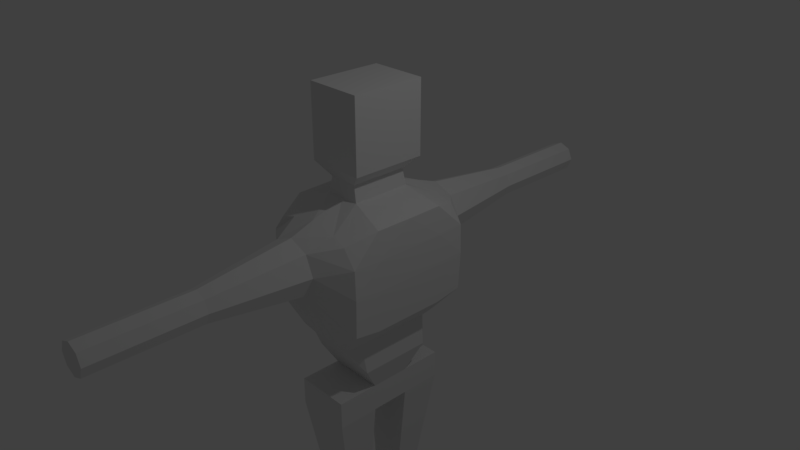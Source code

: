 # Source: enemyRobot2.blend  (saved by Blender 2.78.0; exported with 4.5.12 LTS)
import bpy
from mathutils import Matrix  # noqa: F401  (used for matrix-valued properties, if any)

bpy.ops.wm.read_factory_settings(use_empty=True)
scene = bpy.context.scene
scene.name = 'Scene'

# ---- collections
col_collection_1 = bpy.data.collections.new('Collection 1'); scene.collection.children.link(col_collection_1)

# ---- materials (node trees are filled in below, after node groups)
mat_metalbody = bpy.data.materials.new('metalBody')
mat_metalbody.alpha_threshold = 0.0
mat_metalbody.use_transparent_shadow = False
mat_metalbody.roughness = 0.5
mat_metalbody.line_color = (0.0, 0.0, 0.0, 1.0)

# ---- material node trees

# ---- world
world_world = bpy.data.worlds.new('World'); scene.world = world_world
world_world.color = (0.05088, 0.05088, 0.05088)
world_world.use_sun_shadow = False
world_world.sun_shadow_jitter_overblur = 0.0
world_world.cycles.sampling_method = 'MANUAL'

# ---- cameras
cam_camera = bpy.data.cameras.new('Camera')
cam_camera.clip_end = 100.0
cam_camera.lens = 35.0
cam_camera.sensor_width = 32.0
cam_camera.sensor_height = 18.0
cam_camera.ortho_scale = 7.314
cam_camera.dof.focus_distance = 0.0
cam_camera.dof.aperture_fstop = 128.0

# ---- lights
light_lamp = bpy.data.lights.new('Lamp', 'POINT')
light_lamp.transmission_factor = 0.0
light_lamp.cutoff_distance = 30.0
light_lamp.energy = 100.0
light_lamp.shadow_buffer_clip_start = 1.001
light_lamp.shadow_soft_size = 0.1
light_lamp.shadow_maximum_resolution = 0.006
light_lamp.use_absolute_resolution = True

# ---- meshes
me_cube = bpy.data.meshes.new('Cube')
me_cube.from_pydata([(0.4341, 0.7549, -0.9273), (-0.4341, 0.7549, -0.9273), (0.5834, 0.8883, 0.6297), (-0.5834, 0.8883, 0.6297), (0.4341, 0.5378, -0.9589), (0.4341, 0.0, -0.9589), (0.2171, 0.7549, -0.9589), (1.477e-07, 0.7549, -0.9589), (-0.2171, 0.7549, -0.9589), (0.7566, 0.8809, -0.5357), (0.7766, 0.8883, -0.003781), (0.7622, 0.8883, 0.3916), (-0.4341, 0.0, -0.9589), (-0.4341, 0.5378, -0.9589), (-0.7566, 0.8809, -0.5357), (-0.7766, 0.8883, -0.003781), (-0.7622, 0.8883, 0.3916), (0.7442, 0.4995, 0.7727), (0.756, 0.0, 0.7766), (0.3727, 0.8716, 0.6928), (2e-07, 0.8713, 0.7767), (-0.3727, 0.8716, 0.6928), (-0.756, 0.0, 0.7766), (-0.7442, 0.4995, 0.7727), (0.2743, 1.205, 0.5407), (2.554e-07, 1.205, 0.6543), (-0.2743, 1.205, 0.5407), (0.3879, 1.205, 0.2664), (-0.3879, 1.205, 0.2664), (0.2743, 1.205, -0.007914), (2.215e-07, 1.205, -0.1238), (-0.2743, 1.205, -0.007914), (-0.7497, 0.0, -0.6), (-0.7499, 0.5033, -0.5999), (-0.7766, 0.0, -0.02593), (-0.7766, 0.5, -0.02593), (-0.7766, 0.0, 0.3883), (-0.7766, 0.5, 0.3883), (0.7499, 0.5033, -0.5999), (0.7497, 0.0, -0.6), (0.7766, 0.5, -0.02593), (0.7766, 0.0, -0.02593), (0.7766, 0.5, 0.3883), (0.7766, 0.0, 0.3883), (0.2505, 0.4113, 0.9286), (0.2505, 0.0, 0.9286), (2.709e-08, 0.4113, 0.9286), (0.3937, 0.5141, 1.776), (-0.2505, 0.4113, 0.9286), (-0.2505, 0.0, 0.9286), (0.4972, 0.5002, -1.362), (1.135e-07, 0.5, -1.363), (-0.4346, 0.5002, -1.362), (0.4971, 0.0, -1.362), (0.3873, 0.2745, -2.121), (-0.4345, 0.0, -1.362), (0.1524, 2.498, 0.4188), (4.507e-07, 2.498, 0.4819), (-0.1524, 2.498, 0.4188), (0.2155, 2.498, 0.2664), (-0.2155, 2.498, 0.2664), (0.1524, 2.498, 0.114), (4.319e-07, 2.498, 0.05088), (-0.1524, 2.498, 0.114), (0.3873, 0.2746, -1.733), (1.135e-07, 0.2744, -1.734), (-0.3873, 0.2746, -1.733), (0.3872, 0.0, -1.733), (0.3873, 0.8592, -2.121), (-0.3872, 0.0, -1.733), (1.136e-07, 0.2744, -2.122), (-0.3873, 0.2745, -2.121), (0.3872, 0.0, -2.121), (4.412e-08, 0.0, -2.122), (-0.3872, 0.0, -2.121), (1.545e-07, 0.859, -2.122), (0.3873, 0.8592, -1.733), (1.545e-07, 0.859, -1.734), (-0.3873, 0.8592, -1.733), (-0.3873, 0.8592, -2.121), (0.2426, 0.2745, -3.585), (1.177e-07, 0.2743, -3.586), (-0.2426, 0.2745, -3.585), (0.2426, 0.6309, -3.585), (1.434e-07, 0.6307, -3.586), (-0.2426, 0.6309, -3.585), (0.2426, 0.2744, -5.301), (1.185e-07, 0.2743, -5.302), (-0.2426, 0.2744, -5.301), (0.2426, 0.6308, -5.301), (1.442e-07, 0.6306, -5.302), (-0.2426, 0.6308, -5.301), (0.2426, 0.2744, -5.847), (1.187e-07, 0.2742, -5.848), (-0.2426, 0.2744, -5.847), (0.2426, 0.6308, -5.847), (1.443e-07, 0.6306, -5.848), (-0.2426, 0.6308, -5.847), (0.3937, 0.5141, 1.328), (0.3937, 0.0, 1.328), (5.322e-08, 0.5141, 1.328), (0.3937, 0.5141, 2.324), (-0.3937, 0.5141, 1.328), (-0.3937, 0.0, 1.328), (0.3937, 0.0, 1.776), (5.322e-08, 0.5141, 1.776), (-0.3937, 0.5141, 1.776), (-0.3937, 0.0, 1.776), (0.3937, 0.0, 2.324), (5.322e-08, 0.5141, 2.324), (-9.93e-08, 0.0, 2.324), (-0.3937, 0.5141, 2.324), (-0.3937, 0.0, 2.324), (0.201, 0.3944, 1.143), (-0.201, 0.0, 1.143), (-0.201, 0.3944, 1.143), (0.201, 0.0, 1.143), (1.921e-08, 0.3944, 1.143), (0.1524, 3.951, 0.4188), (4.507e-07, 3.951, 0.4819), (-0.1524, 3.951, 0.4188), (0.2155, 3.951, 0.2664), (4.393e-07, 3.951, 0.2664), (-0.2155, 3.951, 0.2664), (0.1524, 3.951, 0.114), (4.319e-07, 3.951, 0.05088), (-0.1524, 3.951, 0.114)], [], [(37, 23, 3, 16), (31, 8, 1, 14), (21, 26, 16, 3), (26, 28, 15, 16), (28, 31, 14, 15), (2, 11, 24, 19), (19, 24, 25, 20), (20, 25, 26, 21), (11, 10, 27, 24), (25, 24, 56, 57), (24, 27, 59, 56), (10, 9, 29, 27), (28, 26, 58, 60), (29, 30, 62, 61), (9, 0, 6, 29), (29, 6, 7, 30), (30, 7, 8, 31), (13, 33, 14, 1), (33, 35, 15, 14), (35, 37, 16, 15), (12, 32, 33, 13), (32, 34, 35, 33), (34, 36, 37, 35), (36, 22, 23, 37), (0, 9, 38, 4), (4, 38, 39, 5), (9, 10, 40, 38), (38, 40, 41, 39), (10, 11, 42, 40), (40, 42, 43, 41), (11, 2, 17, 42), (42, 17, 18, 43), (2, 19, 44, 17), (17, 44, 45, 18), (19, 20, 46, 44), (116, 113, 98, 99), (20, 21, 48, 46), (115, 114, 103, 102), (21, 3, 23, 48), (48, 23, 22, 49), (8, 52, 13, 1), (52, 55, 12, 13), (0, 4, 50, 6), (6, 50, 51, 7), (7, 51, 52, 8), (4, 5, 53, 50), (51, 50, 64, 65), (55, 52, 66, 69), (60, 58, 120, 123), (58, 57, 119, 120), (62, 63, 126, 125), (59, 61, 124, 121), (30, 31, 63, 62), (31, 28, 60, 63), (27, 29, 61, 59), (26, 25, 57, 58), (64, 54, 68, 76), (64, 67, 72, 54), (50, 53, 67, 64), (52, 51, 65, 66), (54, 72, 73, 70), (70, 73, 74, 71), (65, 64, 76, 77), (69, 66, 71, 74), (77, 76, 68, 75), (78, 77, 75, 79), (71, 66, 78, 79), (66, 65, 77, 78), (75, 68, 83, 84), (68, 54, 80, 83), (85, 84, 90, 91), (82, 85, 91, 88), (79, 75, 84, 85), (54, 70, 81, 80), (70, 71, 82, 81), (71, 79, 85, 82), (90, 89, 95, 96), (89, 86, 92, 95), (81, 82, 88, 87), (83, 80, 86, 89), (84, 83, 89, 90), (80, 81, 87, 86), (93, 94, 97, 96), (92, 93, 96, 95), (86, 87, 93, 92), (88, 91, 97, 94), (91, 90, 96, 97), (87, 88, 94, 93), (99, 98, 47, 104), (102, 103, 107, 106), (117, 115, 102, 100), (113, 117, 100, 98), (104, 47, 101, 108), (106, 107, 112, 111), (100, 102, 106, 105), (98, 100, 105, 47), (101, 109, 110, 108), (109, 111, 112, 110), (105, 106, 111, 109), (47, 105, 109, 101), (44, 46, 117, 113), (46, 48, 115, 117), (48, 49, 114, 115), (45, 44, 113, 116), (118, 121, 122, 119), (119, 122, 123, 120), (121, 124, 125, 122), (122, 125, 126, 123), (56, 59, 121, 118), (61, 62, 125, 124), (63, 60, 123, 126), (57, 56, 118, 119)])
_uv = me_cube.uv_layers.new(name='UVMap')
_uv.uv.foreach_set('vector', [0.4543, 0.9413, 0.4543, 0.9995, 0.3907, 0.9783, 0.3915, 0.9419, 0.7049, 0.2823, 0.6957, 0.1285, 0.7308, 0.1332, 0.7829, 0.1949, 0.06296, 0.1359, 0.07886, 0.1895, 0.0, 0.1463, 0.0289, 0.1401, 0.7049, 0.3638, 0.7233, 0.3231, 0.7861, 0.2742, 0.7838, 0.3329, 0.7233, 0.3231, 0.7049, 0.2823, 0.7829, 0.1949, 0.7861, 0.2742, 0.2175, 0.1401, 0.2464, 0.1463, 0.1675, 0.1895, 0.1834, 0.1359, 0.1834, 0.1359, 0.1675, 0.1895, 0.1232, 0.1866, 0.1232, 0.1337, 0.1232, 0.1337, 0.1232, 0.1866, 0.07886, 0.1895, 0.06296, 0.1359, 0.5374, 0.3329, 0.5351, 0.2742, 0.5979, 0.3231, 0.6163, 0.3638, 0.1232, 0.1866, 0.1675, 0.1895, 0.1478, 0.3853, 0.1232, 0.3837, 0.9113, 0.000468, 0.956, 0.0, 0.9556, 0.1962, 0.9308, 0.1964, 0.5351, 0.2742, 0.5383, 0.1949, 0.6163, 0.2823, 0.5979, 0.3231, 0.9554, 0.416, 1.0, 0.4165, 0.9805, 0.6124, 0.9557, 0.6122, 0.6603, 0.3644, 0.7046, 0.3638, 0.7046, 0.5601, 0.68, 0.5604, 0.5383, 0.1949, 0.5904, 0.1332, 0.6255, 0.1285, 0.6163, 0.2823, 0.6163, 0.2823, 0.6255, 0.1285, 0.6606, 0.1285, 0.6606, 0.2651, 0.6606, 0.2651, 0.6606, 0.1285, 0.6957, 0.1285, 0.7049, 0.2823, 0.4463, 0.7385, 0.4534, 0.792, 0.3924, 0.8017, 0.4113, 0.7433, 0.4534, 0.792, 0.4542, 0.8787, 0.3914, 0.8821, 0.3924, 0.8017, 0.4542, 0.8787, 0.4543, 0.9413, 0.3915, 0.9419, 0.3914, 0.8821, 0.5332, 0.7384, 0.5347, 0.7919, 0.4534, 0.792, 0.4463, 0.7385, 0.5347, 0.7919, 0.535, 0.8786, 0.4542, 0.8787, 0.4534, 0.792, 0.535, 0.8786, 0.5351, 0.9412, 0.4543, 0.9413, 0.4542, 0.8787, 0.5351, 0.9412, 0.5351, 1.0, 0.4543, 0.9995, 0.4543, 0.9413, 0.2669, 0.2567, 0.2481, 0.1982, 0.309, 0.208, 0.302, 0.2615, 0.302, 0.2615, 0.309, 0.208, 0.3904, 0.2081, 0.3889, 0.2616, 0.2481, 0.1982, 0.2471, 0.1179, 0.3098, 0.1213, 0.309, 0.208, 0.309, 0.208, 0.3098, 0.1213, 0.3906, 0.1214, 0.3904, 0.2081, 0.2471, 0.1179, 0.2471, 0.05808, 0.3099, 0.05867, 0.3098, 0.1213, 0.3098, 0.1213, 0.3099, 0.05867, 0.3907, 0.05875, 0.3906, 0.1214, 0.2471, 0.05808, 0.2464, 0.02167, 0.31, 0.0004934, 0.3099, 0.05867, 0.3099, 0.05867, 0.31, 0.0004934, 0.3907, 0.0, 0.3907, 0.05875, 0.2175, 0.1401, 0.1834, 0.1359, 0.1637, 0.06125, 0.2435, 0.07845, 0.2435, 0.07845, 0.1637, 0.06125, 0.1637, 0.0, 0.2454, 0.003956, 0.1834, 0.1359, 0.1232, 0.1337, 0.1232, 0.06125, 0.1637, 0.06125, 0.7801, 0.3638, 0.7801, 0.4234, 0.7489, 0.4424, 0.7489, 0.3647, 0.1232, 0.1337, 0.06296, 0.1359, 0.08271, 0.06125, 0.1232, 0.06125, 0.2103, 0.6613, 0.2103, 0.6017, 0.2415, 0.6026, 0.2415, 0.6803, 0.06296, 0.1359, 0.0289, 0.1401, 0.002897, 0.07845, 0.08271, 0.06125, 0.08271, 0.06125, 0.002897, 0.07845, 0.000997, 0.003956, 0.08271, 6.759e-08, 0.6957, 0.1285, 0.7308, 0.06154, 0.7308, 0.1225, 0.7308, 0.1332, 0.4523, 0.6775, 0.5331, 0.6775, 0.5332, 0.7384, 0.4463, 0.7385, 0.5904, 0.1332, 0.5904, 0.1225, 0.5802, 0.06154, 0.6255, 0.1285, 0.6255, 0.1285, 0.5802, 0.06154, 0.6606, 0.06137, 0.6606, 0.1285, 0.6606, 0.1285, 0.6606, 0.06137, 0.7308, 0.06154, 0.6957, 0.1285, 0.302, 0.2615, 0.3889, 0.2616, 0.3891, 0.3227, 0.3083, 0.3226, 0.6606, 0.06137, 0.5802, 0.06154, 0.598, 0.0001685, 0.6606, 0.0, 0.5331, 0.6775, 0.4523, 0.6775, 0.4885, 0.6216, 0.5329, 0.6215, 0.9557, 0.6122, 0.9805, 0.6124, 0.9804, 0.832, 0.9556, 0.8318, 0.09857, 0.3853, 0.1232, 0.3837, 0.1232, 0.6, 0.09857, 0.6017, 0.7046, 0.5601, 0.7292, 0.5604, 0.7292, 0.78, 0.7046, 0.7797, 0.9556, 0.1962, 0.9801, 0.1964, 0.9802, 0.416, 0.9557, 0.4157, 0.7046, 0.3638, 0.7489, 0.3644, 0.7292, 0.5604, 0.7046, 0.5601, 0.9113, 0.4165, 0.9554, 0.416, 0.9557, 0.6122, 0.9313, 0.6124, 0.956, 0.0, 1.0, 0.0004682, 0.9801, 0.1964, 0.9556, 0.1962, 0.07886, 0.1895, 0.1232, 0.1866, 0.1232, 0.3837, 0.09857, 0.3853, 0.3442, 0.3784, 0.3441, 0.4372, 0.2496, 0.4371, 0.2497, 0.3783, 0.3442, 0.3784, 0.3885, 0.3785, 0.3884, 0.4372, 0.3441, 0.4372, 0.3083, 0.3226, 0.3891, 0.3227, 0.3885, 0.3785, 0.3442, 0.3784, 0.7308, 0.06154, 0.6606, 0.06137, 0.6606, 0.0, 0.7232, 0.0001685, 0.7046, 0.8971, 0.6603, 0.8971, 0.6603, 0.8385, 0.7046, 0.8385, 0.7046, 0.8385, 0.6603, 0.8385, 0.6603, 0.78, 0.7046, 0.78, 0.2204, 0.8109, 0.2204, 0.8694, 0.1273, 0.8694, 0.1273, 0.8109, 0.5329, 0.6215, 0.4885, 0.6216, 0.4884, 0.5628, 0.5328, 0.5628, 0.8487, 0.6178, 0.7861, 0.6179, 0.7861, 0.5602, 0.8487, 0.56, 0.9113, 0.6179, 0.8487, 0.6178, 0.8487, 0.56, 0.9113, 0.5602, 0.4884, 0.5628, 0.4885, 0.6216, 0.394, 0.6216, 0.3939, 0.5629, 0.2204, 0.7523, 0.2204, 0.8109, 0.1273, 0.8109, 0.1273, 0.7523, 0.8487, 0.56, 0.7861, 0.5602, 0.8095, 0.3364, 0.8487, 0.3362, 0.2496, 0.4371, 0.3441, 0.4372, 0.3431, 0.6581, 0.2855, 0.658, 0.888, 0.3364, 0.8487, 0.3362, 0.8487, 0.08115, 0.888, 0.08132, 0.4874, 0.3419, 0.4299, 0.342, 0.4295, 0.08259, 0.487, 0.08254, 0.9113, 0.5602, 0.8487, 0.56, 0.8487, 0.3362, 0.888, 0.3364, 0.6603, 0.9273, 0.5977, 0.9271, 0.5977, 0.7058, 0.6369, 0.706, 0.5977, 0.9271, 0.5351, 0.9273, 0.5584, 0.706, 0.5977, 0.7058, 0.4884, 0.5628, 0.3939, 0.5629, 0.4299, 0.342, 0.4874, 0.3419, 0.8487, 0.08115, 0.8095, 0.08132, 0.8095, 0.0001685, 0.8487, 0.0, 0.2851, 0.9174, 0.3427, 0.9175, 0.3426, 1.0, 0.285, 0.9999, 0.5977, 0.7058, 0.5584, 0.706, 0.5584, 0.4466, 0.5977, 0.4464, 0.2855, 0.658, 0.3431, 0.6581, 0.3427, 0.9175, 0.2851, 0.9174, 0.8487, 0.3362, 0.8095, 0.3364, 0.8095, 0.08132, 0.8487, 0.08115, 0.6369, 0.706, 0.5977, 0.7058, 0.5977, 0.4464, 0.6369, 0.4466, 0.7622, 0.8167, 0.7622, 0.8533, 0.7046, 0.8533, 0.7047, 0.8167, 0.7622, 0.78, 0.7622, 0.8167, 0.7047, 0.8167, 0.7046, 0.78, 0.6369, 0.4466, 0.5977, 0.4464, 0.5977, 0.3638, 0.6369, 0.364, 0.487, 0.08254, 0.4295, 0.08259, 0.4293, 5.292e-05, 0.4869, 0.0, 0.888, 0.08132, 0.8487, 0.08115, 0.8487, 0.0, 0.888, 0.0001685, 0.5977, 0.4464, 0.5584, 0.4466, 0.5584, 0.364, 0.5977, 0.3638, 0.7861, 0.618, 0.8692, 0.6179, 0.8692, 0.6857, 0.7861, 0.6857, 0.1273, 0.6017, 0.2103, 0.6017, 0.2103, 0.6694, 0.1273, 0.6694, 0.06363, 0.6331, 0.09612, 0.6331, 0.1273, 0.6639, 0.06363, 0.6639, 0.03115, 0.6331, 0.06363, 0.6331, 0.06363, 0.6639, 0.0, 0.6639, 0.7861, 0.6857, 0.8692, 0.6857, 0.8692, 0.7685, 0.7861, 0.7686, 0.1273, 0.6694, 0.2103, 0.6694, 0.2103, 0.7523, 0.1273, 0.7523, 0.06363, 0.6639, 0.1273, 0.6639, 0.1273, 0.7305, 0.06363, 0.7305, 0.0, 0.6639, 0.06363, 0.6639, 0.06363, 0.7305, 4.817e-09, 0.7305, 0.868, 0.7686, 0.868, 0.8281, 0.7861, 0.8281, 0.7861, 0.7686, 0.868, 0.8281, 0.868, 0.8876, 0.7861, 0.8876, 0.7861, 0.8281, 0.06363, 0.7305, 0.1273, 0.7305, 0.1273, 0.812, 0.06363, 0.812, 4.817e-09, 0.7305, 0.06363, 0.7305, 0.06363, 0.812, 4.817e-09, 0.812, 0.02314, 0.6017, 0.06363, 0.6017, 0.06363, 0.6331, 0.03115, 0.6331, 0.06363, 0.6017, 0.1041, 0.6017, 0.09612, 0.6331, 0.06363, 0.6331, 0.7489, 0.5046, 0.7489, 0.4424, 0.7838, 0.4426, 0.7838, 0.5022, 0.7837, 0.5046, 0.7837, 0.5667, 0.7489, 0.5644, 0.7489, 0.5048, 0.01858, 0.8123, 0.04485, 0.812, 0.03172, 0.8422, 3.854e-08, 0.8301, 3.854e-08, 0.8301, 0.03172, 0.8422, 0.01858, 0.8723, 0.0, 0.8549, 0.04485, 0.812, 0.06343, 0.8294, 0.06343, 0.8542, 0.03172, 0.8422, 0.03172, 0.8422, 0.06343, 0.8542, 0.04485, 0.872, 0.01858, 0.8723, 0.9308, 0.1964, 0.9556, 0.1962, 0.9557, 0.4157, 0.9309, 0.416, 0.68, 0.5604, 0.7046, 0.5601, 0.7046, 0.7797, 0.68, 0.78, 0.9313, 0.6124, 0.9557, 0.6122, 0.9556, 0.8318, 0.9312, 0.832, 0.1232, 0.3837, 0.1478, 0.3853, 0.1478, 0.6017, 0.1232, 0.6])
me_cube.materials.append(mat_metalbody)
me_cube.use_remesh_preserve_volume = False
me_cube.use_remesh_preserve_attributes = False
me_cube.use_mirror_vertex_groups = False
me_cube.update()

# ---- objects
ob_cube = bpy.data.objects.new('Cube', me_cube)
ob_lamp = bpy.data.objects.new('Lamp', light_lamp)
ob_camera = bpy.data.objects.new('Camera', cam_camera)

# ---- transforms, parenting, visibility, modifiers, constraints
ob_cube.location = (0.0, 0.0, 0.0)
ob_cube.lock_rotations_4d = False
ob_cube.empty_display_type = 'ARROWS'
ob_cube.lineart.crease_threshold = 0.0
_m = ob_cube.modifiers.new('Mirror', 'MIRROR')
_m.use_axis = (False, True, False)
_m.use_clip = True
ob_lamp.location = (4.076, 1.005, 5.904)
ob_lamp.rotation_euler = (0.6503, 0.05522, 1.866)
ob_lamp.lock_rotations_4d = False
ob_lamp.empty_display_type = 'ARROWS'
ob_lamp.color = (0.0, 0.0, 0.0, 0.0)
ob_lamp.lineart.crease_threshold = 0.0
ob_camera.location = (7.481, -6.508, 5.344)
ob_camera.rotation_euler = (1.109, 0.0, 0.8149)
ob_camera.lock_rotations_4d = False
ob_camera.empty_display_type = 'ARROWS'
ob_camera.color = (0.0, 0.0, 0.0, 0.0)
ob_camera.display_type = 'WIRE'
ob_camera.lineart.crease_threshold = 0.0

# ---- collection membership
col_collection_1.objects.link(ob_cube)
col_collection_1.objects.link(ob_lamp)
col_collection_1.objects.link(ob_camera)

# ---- scene / render settings (as saved in the file)
scene.camera = ob_camera
scene.frame_start = 1; scene.frame_end = 250; scene.frame_set(1)
scene.render.engine = 'BLENDER_EEVEE_NEXT'
scene.render.resolution_percentage = 50
scene.render.dither_intensity = 0.0
scene.cycles.use_denoising = False
scene.cycles.samples = 128
scene.cycles.sampling_pattern = 'TABULATED_SOBOL'
scene.cycles.light_sampling_threshold = 0.0
scene.cycles.use_adaptive_sampling = False
scene.cycles.use_light_tree = False
scene.cycles.blur_glossy = 0.0
scene.cycles.sample_clamp_indirect = 0.0
scene.view_settings.view_transform = 'Standard'
bpy.context.view_layer.update()
